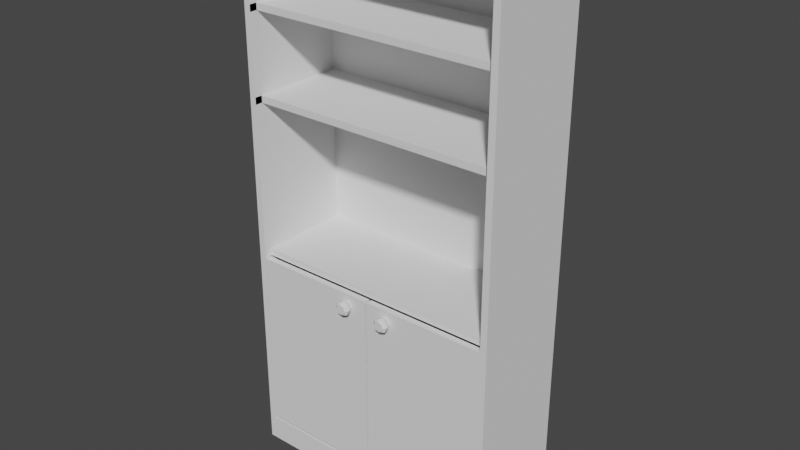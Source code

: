 # Source: open_top_closet.blend  (saved by Blender 2.82.7; exported with 4.5.12 LTS)
import bpy
from mathutils import Matrix  # noqa: F401  (used for matrix-valued properties, if any)

bpy.ops.wm.read_factory_settings(use_empty=True)
scene = bpy.context.scene
scene.name = 'Scene'

# ---- collections
col_collection = bpy.data.collections.new('Collection'); scene.collection.children.link(col_collection)

# ---- world
world_world = bpy.data.worlds.new('World'); scene.world = world_world
world_world.use_nodes = True; world_world.node_tree.nodes.clear()
_N = world_world.node_tree.nodes; _L = world_world.node_tree.links
n0 = _N.new('ShaderNodeOutputWorld'); n0.name = 'World Output'; n0.location = (300, 300)
n1 = _N.new('ShaderNodeBackground'); n1.name = 'Background'; n1.location = (10, 300)
n1.inputs[0].default_value = (0.05088, 0.05088, 0.05088, 1.0)
_L.new(n1.outputs[0], n0.inputs[0])
n0.is_active_output = True
world_world.color = (0.05088, 0.05088, 0.05088)
world_world.use_sun_shadow = False
world_world.sun_shadow_jitter_overblur = 0.0

# ---- meshes
me_cube_001 = bpy.data.meshes.new('Cube.001')
me_cube_001.from_pydata([(-0.5, -0.2, -0.5), (-0.5, -0.2, 0.3), (-0.5, 0.2, -0.5), (-0.5, 0.2, 0.3), (-0.5, -0.2, 1.531), (-0.5, 0.2, 1.531), (-0.5, 0.2, 0.325), (-0.5, -0.2, 0.325), (-0.475, 0.2, -0.5), (-0.475, 0.2, 0.3), (-0.475, -0.2, -0.5), (-0.475, -0.2, 0.3), (-0.475, 0.2, 1.531), (-0.475, -0.2, 1.531), (-0.475, -0.2, 0.325), (-0.475, 0.2, 0.325), (-0.0004131, 0.2, -0.5), (-0.0004131, -0.2, 1.531), (-0.0004131, 0.2, 0.3), (-0.0004131, -0.2, -0.5), (-0.0004131, 0.2, 1.531), (-0.0004131, 0.2, 0.325), (-0.475, -0.2, 1.507), (-0.475, 0.2, 1.507), (-0.0004131, -0.2, 1.507), (-0.5, -0.2, -0.4042), (-0.5, 0.2, -0.472), (-0.475, -0.2, -0.4042), (-0.475, 0.2, -0.472), (-0.0004131, 0.2, -0.472), (-0.0004131, -0.2, -0.4042), (-0.475, 0.18, 0.3), (-0.0004131, 0.18, 0.3), (-0.475, 0.18, -0.472), (-0.0004131, 0.18, -0.472), (-0.475, 0.18, 0.325), (-0.0004131, 0.18, 0.325), (-0.0004131, 0.18, 1.507), (-0.5, 0.2, 0.8834), (-0.5, 0.2, 0.9093), (-0.5, 0.2, 1.202), (-0.5, 0.2, 1.227), (-0.5, 0.2, 1.507), (-0.5, -0.2, 0.8834), (-0.5, -0.2, 0.9093), (-0.5, -0.2, 1.202), (-0.5, -0.2, 1.227), (-0.5, -0.2, 1.507), (-0.475, -0.2, 0.8834), (-0.475, -0.2, 0.9093), (-0.475, -0.2, 1.202), (-0.475, -0.2, 1.227), (-0.475, 0.2, 0.8834), (-0.475, 0.2, 0.9093), (-0.475, 0.2, 1.202), (-0.475, 0.2, 1.227), (-0.475, -0.2003, 0.9093), (-0.475, -0.2003, 0.8834), (-0.0004131, 0.2, 0.8834), (-0.0004131, 0.2, 0.9093), (-0.0004131, 0.2, 1.202), (-0.0004131, 0.2, 1.227), (-0.0004131, 0.2, 1.507), (-0.475, 0.18, 0.8834), (-0.475, 0.18, 0.9093), (-0.475, 0.18, 1.202), (-0.475, 0.18, 1.227), (-0.475, 0.18, 1.507), (-0.0004131, 0.18, 0.8834), (-0.0004131, 0.18, 0.9093), (-0.0004131, 0.18, 1.202), (-0.0004131, 0.18, 1.227), (-0.475, -0.1991, 1.227), (-0.475, -0.1714, 0.3), (-0.475, -0.1714, 0.325), (-0.0004131, -0.1714, 0.3), (-0.0004131, -0.1714, 0.325), (-0.475, -0.1714, 1.202), (-0.475, -0.1714, 1.227), (-0.0004131, -0.1717, 0.9093), (-0.0004131, -0.1717, 0.8834), (-0.475, -0.1717, 0.9093), (-0.475, -0.1717, 0.8834), (-0.0004131, -0.1705, 1.227), (-0.0004131, -0.1705, 1.202), (-0.475, -0.1705, 1.202)], [(68, 69), (70, 71), (72, 66), (84, 85)], [(25, 1, 3, 26), (27, 11, 1, 25), (23, 42, 5, 12), (12, 5, 4, 13), (42, 47, 4, 5), (3, 1, 7, 6), (9, 3, 6, 15), (18, 9, 15, 21), (1, 11, 14, 7), (47, 22, 13, 4), (20, 12, 13, 17), (62, 23, 12, 20), (2, 8, 10, 0), (26, 3, 9, 28), (28, 9, 18, 29), (8, 16, 19, 10), (22, 24, 17, 13), (8, 28, 29, 16), (2, 26, 28, 8), (19, 30, 27, 10), (10, 27, 25, 0), (0, 25, 26, 2), (34, 32, 31, 33), (31, 32, 75, 73), (27, 30, 34, 33), (11, 27, 33, 31), (24, 22, 67, 37), (48, 14, 35, 63), (64, 63, 57, 56), (22, 51, 66, 67), (51, 50, 65, 66), (50, 49, 64, 65), (49, 48, 63, 64), (35, 36, 68, 63), (64, 69, 70, 65), (66, 71, 37, 67), (14, 11, 73, 74), (15, 6, 38, 52), (52, 38, 39, 53), (53, 39, 40, 54), (54, 40, 41, 55), (55, 41, 42, 23), (66, 78, 83, 71), (6, 7, 43, 38), (38, 43, 44, 39), (39, 44, 45, 40), (40, 45, 46, 41), (41, 46, 47, 42), (7, 14, 48, 43), (43, 48, 49, 44), (44, 49, 50, 45), (45, 50, 51, 46), (46, 51, 22, 47), (21, 15, 52, 58), (58, 52, 53, 59), (59, 53, 54, 60), (60, 54, 55, 61), (61, 55, 23, 62), (73, 75, 76, 74), (82, 80, 79, 81), (84, 83, 78, 77), (76, 36, 35, 74), (56, 57, 82, 81), (77, 65, 70, 84), (51, 50, 77, 78), (63, 68, 80, 82), (64, 81, 79, 69)])
_uv = me_cube_001.uv_layers.new(name='UVMap')
_uv.uv.foreach_set('vector', [0.3837, 0.0, 0.625, 0.0, 0.625, 0.25, 0.3837, 0.25, 0.3838, 0.9937, 0.625, 0.9937, 0.625, 1.0, 0.3838, 1.0, 0.625, 0.2562, 0.625, 0.25, 0.625, 0.25, 0.625, 0.2562, 0.8688, 0.5, 0.875, 0.5, 0.875, 0.75, 0.8688, 0.75, 0.625, 0.25, 0.625, 0.0, 0.625, 0.0, 0.625, 0.25, 0.625, 0.25, 0.625, 0.0, 0.625, 0.0, 0.625, 0.25, 0.625, 0.2562, 0.625, 0.25, 0.625, 0.25, 0.625, 0.2562, 0.625, 0.3745, 0.625, 0.2562, 0.625, 0.2562, 0.625, 0.3745, 0.625, 1.0, 0.625, 0.9937, 0.625, 0.9937, 0.625, 1.0, 0.625, 1.0, 0.625, 0.9937, 0.625, 0.9937, 0.625, 1.0, 0.7505, 0.5, 0.8688, 0.5, 0.8688, 0.75, 0.7505, 0.75, 0.625, 0.3745, 0.625, 0.2562, 0.625, 0.2562, 0.625, 0.3745, 0.125, 0.5, 0.1312, 0.5, 0.1312, 0.75, 0.125, 0.75, 0.3837, 0.25, 0.625, 0.25, 0.625, 0.2562, 0.3838, 0.2562, 0.3838, 0.2562, 0.625, 0.2562, 0.625, 0.3745, 0.3838, 0.3745, 0.1312, 0.5, 0.2495, 0.5, 0.2495, 0.75, 0.1312, 0.75, 0.625, 0.9937, 0.625, 0.8755, 0.625, 0.8755, 0.625, 0.9937, 0.375, 0.2562, 0.3838, 0.2562, 0.3838, 0.3745, 0.375, 0.3745, 0.375, 0.25, 0.3837, 0.25, 0.3838, 0.2562, 0.375, 0.2562, 0.375, 0.8755, 0.3837, 0.8755, 0.3838, 0.9937, 0.375, 0.9937, 0.375, 0.9937, 0.3838, 0.9937, 0.3838, 1.0, 0.375, 1.0, 0.375, 0.0, 0.3837, 0.0, 0.3837, 0.25, 0.375, 0.25, 0.3837, 0.8755, 0.625, 0.8755, 0.625, 0.9937, 0.3838, 0.9937, 0.625, 0.9937, 0.625, 0.8755, 0.625, 0.8755, 0.625, 0.9937, 0.3838, 0.9937, 0.3837, 0.8755, 0.3837, 0.8755, 0.3838, 0.9937, 0.625, 0.9937, 0.3838, 0.9937, 0.3838, 0.9937, 0.625, 0.9937, 0.625, 0.8755, 0.625, 0.9937, 0.625, 0.9937, 0.625, 0.8755, 0.625, 0.9937, 0.625, 0.9937, 0.625, 0.9937, 0.625, 0.9937, 0.625, 0.9937, 0.625, 0.9937, 0.625, 0.9937, 0.625, 0.9937, 0.625, 0.9937, 0.625, 0.9937, 0.625, 0.9937, 0.625, 0.9937, 0.625, 0.9937, 0.625, 0.9937, 0.625, 0.9937, 0.625, 0.9937, 0.625, 0.9937, 0.625, 0.9937, 0.625, 0.9937, 0.625, 0.9937, 0.625, 0.9937, 0.625, 0.9937, 0.625, 0.9937, 0.625, 0.9937, 0.625, 0.9937, 0.625, 0.8755, 0.625, 0.8755, 0.625, 0.9937, 0.625, 0.9937, 0.625, 0.8755, 0.625, 0.8755, 0.625, 0.9937, 0.625, 0.9937, 0.625, 0.8755, 0.625, 0.8755, 0.625, 0.9937, 0.625, 0.9937, 0.625, 0.9937, 0.625, 0.9937, 0.625, 0.9937, 0.625, 0.2562, 0.625, 0.25, 0.625, 0.25, 0.625, 0.2562, 0.625, 0.2562, 0.625, 0.25, 0.625, 0.25, 0.625, 0.2562, 0.625, 0.2562, 0.625, 0.25, 0.625, 0.25, 0.625, 0.2562, 0.625, 0.2562, 0.625, 0.25, 0.625, 0.25, 0.625, 0.2562, 0.625, 0.2562, 0.625, 0.25, 0.625, 0.25, 0.625, 0.2562, 0.625, 0.9937, 0.0, 0.0, 0.0, 0.0, 0.625, 0.8755, 0.625, 0.25, 0.625, 0.0, 0.625, 0.0, 0.625, 0.25, 0.625, 0.25, 0.625, 0.0, 0.625, 0.0, 0.625, 0.25, 0.625, 0.25, 0.625, 0.0, 0.625, 0.0, 0.625, 0.25, 0.625, 0.25, 0.625, 0.0, 0.625, 0.0, 0.625, 0.25, 0.625, 0.25, 0.625, 0.0, 0.625, 0.0, 0.625, 0.25, 0.625, 1.0, 0.625, 0.9937, 0.625, 0.9937, 0.625, 1.0, 0.625, 1.0, 0.625, 0.9937, 0.625, 0.9937, 0.625, 1.0, 0.625, 1.0, 0.625, 0.9937, 0.625, 0.9937, 0.625, 1.0, 0.625, 1.0, 0.625, 0.9937, 0.625, 0.9937, 0.625, 1.0, 0.625, 1.0, 0.625, 0.9937, 0.625, 0.9937, 0.625, 1.0, 0.625, 0.3745, 0.625, 0.2562, 0.625, 0.2562, 0.625, 0.3745, 0.625, 0.3745, 0.625, 0.2562, 0.625, 0.2562, 0.625, 0.3745, 0.625, 0.3745, 0.625, 0.2562, 0.625, 0.2562, 0.625, 0.3745, 0.625, 0.3745, 0.625, 0.2562, 0.625, 0.2562, 0.625, 0.3745, 0.625, 0.3745, 0.625, 0.2562, 0.625, 0.2562, 0.625, 0.3745, 0.625, 0.9937, 0.625, 0.8755, 0.625, 0.8755, 0.625, 0.9937, 0.625, 0.9937, 0.625, 0.8755, 0.625, 0.8755, 0.625, 0.9937, 0.0, 0.0, 0.0, 0.0, 0.0, 0.0, 0.625, 0.9937, 0.625, 0.8755, 0.625, 0.8755, 0.625, 0.9937, 0.625, 0.9937, 0.625, 0.9937, 0.625, 0.9937, 0.625, 0.9937, 0.625, 0.9937, 0.0, 0.0, 0.625, 0.9937, 0.625, 0.8755, 0.0, 0.0, 0.625, 0.9937, 0.625, 0.9937, 0.625, 0.9937, 0.625, 0.9937, 0.625, 0.9937, 0.625, 0.8755, 0.625, 0.8755, 0.625, 0.9937, 0.625, 0.9937, 0.625, 0.9937, 0.625, 0.8755, 0.625, 0.8755])
me_cube_001.use_remesh_fix_poles = True
me_cube_001.use_remesh_preserve_attributes = False
me_cube_001.use_mirror_vertex_groups = False
me_cube_001.update()
me_cube_002 = bpy.data.meshes.new('Cube.002')
me_cube_002.from_pydata([(-0.35, -0.1986, -0.2793), (-0.35, -0.1986, 0.4123), (-0.35, -0.1753, -0.3525), (-0.35, -0.1753, 0.4123), (0.1195, -0.1986, -0.2793), (0.1195, -0.1986, 0.4123), (0.1195, -0.1753, -0.3525), (0.1195, -0.1753, 0.4123)], [], [(0, 1, 3, 2), (2, 3, 7, 6), (6, 7, 5, 4), (4, 5, 1, 0), (2, 6, 4, 0), (7, 3, 1, 5)])
_uv = me_cube_002.uv_layers.new(name='UVMap')
_uv.uv.foreach_set('vector', [0.375, 0.0, 0.625, 0.0, 0.625, 0.25, 0.375, 0.25, 0.375, 0.25, 0.625, 0.25, 0.625, 0.5, 0.375, 0.5, 0.375, 0.5, 0.625, 0.5, 0.625, 0.75, 0.375, 0.75, 0.375, 0.75, 0.625, 0.75, 0.625, 1.0, 0.375, 1.0, 0.125, 0.5, 0.375, 0.5, 0.375, 0.75, 0.125, 0.75, 0.625, 0.5, 0.875, 0.5, 0.875, 0.75, 0.625, 0.75])
me_cube_002.use_remesh_fix_poles = True
me_cube_002.use_remesh_preserve_attributes = False
me_cube_002.use_mirror_vertex_groups = False
me_cube_002.update()
me_cylinder = bpy.data.meshes.new('Cylinder')
me_cylinder.from_pydata([(2.834e-09, 0.02761, -0.008462), (0.0, 0.02, 0.01), (0.01952, 0.01952, -0.008462), (0.01414, 0.01414, 0.01), (0.02761, -1.207e-09, -0.008462), (0.02, -8.742e-10, 0.01), (0.01952, -0.01952, -0.008462), (0.01414, -0.01414, 0.01), (4.203e-10, -0.02761, -0.008462), (-1.748e-09, -0.02, 0.01), (-0.01952, -0.01952, -0.008462), (-0.01414, -0.01414, 0.01), (-0.02761, 3.292e-10, -0.008462), (-0.02, 2.385e-10, 0.01), (-0.01952, 0.01952, -0.008462), (-0.01414, 0.01414, 0.01), (2.834e-09, 0.02761, -0.008462), (0.01952, 0.01952, -0.008462), (0.02761, -1.207e-09, -0.008462), (0.01952, -0.01952, -0.008462), (4.203e-10, -0.02761, -0.008462), (-0.01952, -0.01952, -0.008462), (-0.02761, 3.292e-10, -0.008462), (-0.01952, 0.01952, -0.008462), (2.794e-09, 0.01895, -0.0252), (2.721e-09, 0.02761, -0.0172), (0.01952, 0.01952, -0.0172), (0.0134, 0.0134, -0.0252), (0.02761, -1.207e-09, -0.0172), (0.01895, -2.328e-10, -0.0252), (0.01952, -0.01952, -0.0172), (0.0134, -0.0134, -0.0252), (3.078e-10, -0.02761, -0.0172), (2.095e-09, -0.01895, -0.0252), (-0.01952, -0.01952, -0.0172), (-0.0134, -0.0134, -0.0252), (-0.02761, 3.292e-10, -0.0172), (-0.01895, -2.095e-09, -0.0252), (-0.01952, 0.01952, -0.0172), (-0.0134, 0.0134, -0.0252)], [], [(0, 1, 3, 2), (2, 3, 5, 4), (4, 5, 7, 6), (6, 7, 9, 8), (8, 9, 11, 10), (10, 11, 13, 12), (3, 1, 15, 13, 11, 9, 7, 5), (12, 13, 15, 14), (14, 15, 1, 0), (2, 4, 18, 17), (17, 18, 28, 26), (8, 10, 21, 20), (14, 0, 16, 23), (0, 2, 17, 16), (4, 6, 19, 18), (10, 12, 22, 21), (6, 8, 20, 19), (12, 14, 23, 22), (23, 16, 25, 38), (16, 17, 26, 25), (22, 23, 38, 36), (20, 21, 34, 32), (18, 19, 30, 28), (21, 22, 36, 34), (19, 20, 32, 30), (25, 26, 27, 24), (26, 28, 29, 27), (28, 30, 31, 29), (30, 32, 33, 31), (32, 34, 35, 33), (34, 36, 37, 35), (36, 38, 39, 37), (38, 25, 24, 39), (24, 27, 29, 31, 33, 35, 37, 39)])
_uv = me_cylinder.uv_layers.new(name='UVMap')
_uv.uv.foreach_set('vector', [1.0, 0.5, 1.0, 1.0, 0.875, 1.0, 0.875, 0.5, 0.875, 0.5, 0.875, 1.0, 0.75, 1.0, 0.75, 0.5, 0.75, 0.5, 0.75, 1.0, 0.625, 1.0, 0.625, 0.5, 0.625, 0.5, 0.625, 1.0, 0.5, 1.0, 0.5, 0.5, 0.5, 0.5, 0.5, 1.0, 0.375, 1.0, 0.375, 0.5, 0.375, 0.5, 0.375, 1.0, 0.25, 1.0, 0.25, 0.5, 0.4197, 0.4197, 0.25, 0.49, 0.08029, 0.4197, 0.01, 0.25, 0.08029, 0.08029, 0.25, 0.01, 0.4197, 0.08029, 0.49, 0.25, 0.25, 0.5, 0.25, 1.0, 0.125, 1.0, 0.125, 0.5, 0.125, 0.5, 0.125, 1.0, 0.0, 1.0, 0.0, 0.5, 0.875, 0.5, 0.75, 0.5, 0.75, 0.5, 0.875, 0.5, 0.875, 0.5, 0.75, 0.5, 0.75, 0.5, 0.875, 0.5, 0.5, 0.5, 0.375, 0.5, 0.375, 0.5, 0.5, 0.5, 0.125, 0.5, 0.0, 0.5, 0.0, 0.5, 0.125, 0.5, 1.0, 0.5, 0.875, 0.5, 0.875, 0.5, 1.0, 0.5, 0.75, 0.5, 0.625, 0.5, 0.625, 0.5, 0.75, 0.5, 0.375, 0.5, 0.25, 0.5, 0.25, 0.5, 0.375, 0.5, 0.625, 0.5, 0.5, 0.5, 0.5, 0.5, 0.625, 0.5, 0.25, 0.5, 0.125, 0.5, 0.125, 0.5, 0.25, 0.5, 0.125, 0.5, 0.0, 0.5, 0.0, 0.5, 0.125, 0.5, 1.0, 0.5, 0.875, 0.5, 0.875, 0.5, 1.0, 0.5, 0.25, 0.5, 0.125, 0.5, 0.125, 0.5, 0.25, 0.5, 0.5, 0.5, 0.375, 0.5, 0.375, 0.5, 0.5, 0.5, 0.75, 0.5, 0.625, 0.5, 0.625, 0.5, 0.75, 0.5, 0.375, 0.5, 0.25, 0.5, 0.25, 0.5, 0.375, 0.5, 0.625, 0.5, 0.5, 0.5, 0.5, 0.5, 0.625, 0.5, 1.0, 0.5, 0.875, 0.5, 0.8946, 0.5, 0.9804, 0.5, 0.875, 0.5, 0.75, 0.5, 0.7696, 0.5, 0.8554, 0.5, 0.75, 0.5, 0.625, 0.5, 0.6446, 0.5, 0.7304, 0.5, 0.625, 0.5, 0.5, 0.5, 0.5196, 0.5, 0.6054, 0.5, 0.5, 0.5, 0.375, 0.5, 0.3946, 0.5, 0.4804, 0.5, 0.375, 0.5, 0.25, 0.5, 0.2696, 0.5, 0.3554, 0.5, 0.25, 0.5, 0.125, 0.5, 0.1446, 0.5, 0.2304, 0.5, 0.125, 0.5, 0.0, 0.5, 0.0196, 0.5, 0.1054, 0.5, 0.75, 0.4147, 0.8665, 0.3665, 0.9147, 0.25, 0.8665, 0.1335, 0.75, 0.08528, 0.6335, 0.1335, 0.5853, 0.25, 0.6335, 0.3665])
me_cylinder.use_remesh_fix_poles = True
me_cylinder.use_remesh_preserve_attributes = False
me_cylinder.use_mirror_vertex_groups = False
me_cylinder.update()
me_cube_003 = bpy.data.meshes.new('Cube.003')
me_cube_003.from_pydata([(-0.35, -0.1986, -0.2793), (-0.35, -0.1986, 0.4123), (-0.35, -0.1753, -0.3525), (-0.35, -0.1753, 0.4123), (0.1195, -0.1986, -0.2793), (0.1195, -0.1986, 0.4123), (0.1195, -0.1753, -0.3525), (0.1195, -0.1753, 0.4123)], [], [(0, 1, 3, 2), (2, 3, 7, 6), (6, 7, 5, 4), (4, 5, 1, 0), (2, 6, 4, 0), (7, 3, 1, 5)])
_uv = me_cube_003.uv_layers.new(name='UVMap')
_uv.uv.foreach_set('vector', [0.375, 0.0, 0.625, 0.0, 0.625, 0.25, 0.375, 0.25, 0.375, 0.25, 0.625, 0.25, 0.625, 0.5, 0.375, 0.5, 0.375, 0.5, 0.625, 0.5, 0.625, 0.75, 0.375, 0.75, 0.375, 0.75, 0.625, 0.75, 0.625, 1.0, 0.375, 1.0, 0.125, 0.5, 0.375, 0.5, 0.375, 0.75, 0.125, 0.75, 0.625, 0.5, 0.875, 0.5, 0.875, 0.75, 0.625, 0.75])
me_cube_003.use_remesh_fix_poles = True
me_cube_003.use_remesh_preserve_attributes = False
me_cube_003.use_mirror_vertex_groups = False
me_cube_003.update()
me_cylinder_001 = bpy.data.meshes.new('Cylinder.001')
me_cylinder_001.from_pydata([(2.834e-09, 0.02761, -0.008462), (0.0, 0.02, 0.01), (0.01952, 0.01952, -0.008462), (0.01414, 0.01414, 0.01), (0.02761, -1.207e-09, -0.008462), (0.02, -8.742e-10, 0.01), (0.01952, -0.01952, -0.008462), (0.01414, -0.01414, 0.01), (4.203e-10, -0.02761, -0.008462), (-1.748e-09, -0.02, 0.01), (-0.01952, -0.01952, -0.008462), (-0.01414, -0.01414, 0.01), (-0.02761, 3.292e-10, -0.008462), (-0.02, 2.385e-10, 0.01), (-0.01952, 0.01952, -0.008462), (-0.01414, 0.01414, 0.01), (2.834e-09, 0.02761, -0.008462), (0.01952, 0.01952, -0.008462), (0.02761, -1.207e-09, -0.008462), (0.01952, -0.01952, -0.008462), (4.203e-10, -0.02761, -0.008462), (-0.01952, -0.01952, -0.008462), (-0.02761, 3.292e-10, -0.008462), (-0.01952, 0.01952, -0.008462), (2.794e-09, 0.01895, -0.0252), (2.721e-09, 0.02761, -0.0172), (0.01952, 0.01952, -0.0172), (0.0134, 0.0134, -0.0252), (0.02761, -1.207e-09, -0.0172), (0.01895, -2.328e-10, -0.0252), (0.01952, -0.01952, -0.0172), (0.0134, -0.0134, -0.0252), (3.078e-10, -0.02761, -0.0172), (2.095e-09, -0.01895, -0.0252), (-0.01952, -0.01952, -0.0172), (-0.0134, -0.0134, -0.0252), (-0.02761, 3.292e-10, -0.0172), (-0.01895, -2.095e-09, -0.0252), (-0.01952, 0.01952, -0.0172), (-0.0134, 0.0134, -0.0252)], [], [(0, 1, 3, 2), (2, 3, 5, 4), (4, 5, 7, 6), (6, 7, 9, 8), (8, 9, 11, 10), (10, 11, 13, 12), (3, 1, 15, 13, 11, 9, 7, 5), (12, 13, 15, 14), (14, 15, 1, 0), (2, 4, 18, 17), (17, 18, 28, 26), (8, 10, 21, 20), (14, 0, 16, 23), (0, 2, 17, 16), (4, 6, 19, 18), (10, 12, 22, 21), (6, 8, 20, 19), (12, 14, 23, 22), (23, 16, 25, 38), (16, 17, 26, 25), (22, 23, 38, 36), (20, 21, 34, 32), (18, 19, 30, 28), (21, 22, 36, 34), (19, 20, 32, 30), (25, 26, 27, 24), (26, 28, 29, 27), (28, 30, 31, 29), (30, 32, 33, 31), (32, 34, 35, 33), (34, 36, 37, 35), (36, 38, 39, 37), (38, 25, 24, 39), (24, 27, 29, 31, 33, 35, 37, 39)])
_uv = me_cylinder_001.uv_layers.new(name='UVMap')
_uv.uv.foreach_set('vector', [1.0, 0.5, 1.0, 1.0, 0.875, 1.0, 0.875, 0.5, 0.875, 0.5, 0.875, 1.0, 0.75, 1.0, 0.75, 0.5, 0.75, 0.5, 0.75, 1.0, 0.625, 1.0, 0.625, 0.5, 0.625, 0.5, 0.625, 1.0, 0.5, 1.0, 0.5, 0.5, 0.5, 0.5, 0.5, 1.0, 0.375, 1.0, 0.375, 0.5, 0.375, 0.5, 0.375, 1.0, 0.25, 1.0, 0.25, 0.5, 0.4197, 0.4197, 0.25, 0.49, 0.08029, 0.4197, 0.01, 0.25, 0.08029, 0.08029, 0.25, 0.01, 0.4197, 0.08029, 0.49, 0.25, 0.25, 0.5, 0.25, 1.0, 0.125, 1.0, 0.125, 0.5, 0.125, 0.5, 0.125, 1.0, 0.0, 1.0, 0.0, 0.5, 0.875, 0.5, 0.75, 0.5, 0.75, 0.5, 0.875, 0.5, 0.875, 0.5, 0.75, 0.5, 0.75, 0.5, 0.875, 0.5, 0.5, 0.5, 0.375, 0.5, 0.375, 0.5, 0.5, 0.5, 0.125, 0.5, 0.0, 0.5, 0.0, 0.5, 0.125, 0.5, 1.0, 0.5, 0.875, 0.5, 0.875, 0.5, 1.0, 0.5, 0.75, 0.5, 0.625, 0.5, 0.625, 0.5, 0.75, 0.5, 0.375, 0.5, 0.25, 0.5, 0.25, 0.5, 0.375, 0.5, 0.625, 0.5, 0.5, 0.5, 0.5, 0.5, 0.625, 0.5, 0.25, 0.5, 0.125, 0.5, 0.125, 0.5, 0.25, 0.5, 0.125, 0.5, 0.0, 0.5, 0.0, 0.5, 0.125, 0.5, 1.0, 0.5, 0.875, 0.5, 0.875, 0.5, 1.0, 0.5, 0.25, 0.5, 0.125, 0.5, 0.125, 0.5, 0.25, 0.5, 0.5, 0.5, 0.375, 0.5, 0.375, 0.5, 0.5, 0.5, 0.75, 0.5, 0.625, 0.5, 0.625, 0.5, 0.75, 0.5, 0.375, 0.5, 0.25, 0.5, 0.25, 0.5, 0.375, 0.5, 0.625, 0.5, 0.5, 0.5, 0.5, 0.5, 0.625, 0.5, 1.0, 0.5, 0.875, 0.5, 0.8946, 0.5, 0.9804, 0.5, 0.875, 0.5, 0.75, 0.5, 0.7696, 0.5, 0.8554, 0.5, 0.75, 0.5, 0.625, 0.5, 0.6446, 0.5, 0.7304, 0.5, 0.625, 0.5, 0.5, 0.5, 0.5196, 0.5, 0.6054, 0.5, 0.5, 0.5, 0.375, 0.5, 0.3946, 0.5, 0.4804, 0.5, 0.375, 0.5, 0.25, 0.5, 0.2696, 0.5, 0.3554, 0.5, 0.25, 0.5, 0.125, 0.5, 0.1446, 0.5, 0.2304, 0.5, 0.125, 0.5, 0.0, 0.5, 0.0196, 0.5, 0.1054, 0.5, 0.75, 0.4147, 0.8665, 0.3665, 0.9147, 0.25, 0.8665, 0.1335, 0.75, 0.08528, 0.6335, 0.1335, 0.5853, 0.25, 0.6335, 0.3665])
me_cylinder_001.use_remesh_fix_poles = True
me_cylinder_001.use_remesh_preserve_attributes = False
me_cylinder_001.use_mirror_vertex_groups = False
me_cylinder_001.update()

# ---- objects
ob_closet = bpy.data.objects.new('Closet', me_cube_001)
ob_door = bpy.data.objects.new('Door', me_cube_002)
ob_knob = bpy.data.objects.new('knob', me_cylinder)
ob_door_001 = bpy.data.objects.new('Door.001', me_cube_003)
ob_knob_001 = bpy.data.objects.new('knob.001', me_cylinder_001)

# ---- transforms, parenting, visibility, modifiers, constraints
ob_closet.location = (0.0, 0.0, 0.0)
ob_closet.lineart.crease_threshold = 0.0
_m = ob_closet.modifiers.new('Mirror', 'MIRROR')
ob_door.parent = ob_closet
ob_door.location = (-0.1213, 1.559e-08, -0.1161)
ob_door.lineart.crease_threshold = 0.0
ob_knob.parent = ob_door
ob_knob.matrix_parent_inverse = Matrix(((1.0, -0.0, 0.0, 0.1213), (-0.0, 1.0, -0.0, -1.559e-08), (0.0, -0.0, 1.0, 0.1161), (-0.0, 0.0, -0.0, 1.0)))
ob_knob.location = (-0.08185, -0.2086, 0.2509)
ob_knob.rotation_euler = (-1.571, -2.22e-16, 2.22e-16)
ob_knob.lineart.crease_threshold = 0.0
ob_door_001.parent = ob_closet
ob_door_001.location = (0.3556, 1.559e-08, -0.1161)
ob_door_001.lineart.crease_threshold = 0.0
ob_knob_001.parent = ob_door_001
ob_knob_001.matrix_parent_inverse = Matrix(((1.0, -0.0, 0.0, 0.1213), (-0.0, 1.0, -0.0, -1.559e-08), (0.0, -0.0, 1.0, 0.1161), (-0.0, 0.0, -0.0, 1.0)))
ob_knob_001.location = (-0.3902, -0.2086, 0.2509)
ob_knob_001.rotation_euler = (-1.571, -2.22e-16, 2.22e-16)
ob_knob_001.lineart.crease_threshold = 0.0

# ---- collection membership
col_collection.objects.link(ob_closet)
col_collection.objects.link(ob_door)
col_collection.objects.link(ob_knob)
col_collection.objects.link(ob_door_001)
col_collection.objects.link(ob_knob_001)

# ---- scene / render settings (as saved in the file)
scene.frame_start = 1; scene.frame_end = 250; scene.frame_set(1)
scene.render.engine = 'BLENDER_EEVEE_NEXT'
scene.cycles.use_denoising = False
scene.cycles.samples = 128
scene.cycles.sampling_pattern = 'TABULATED_SOBOL'
scene.cycles.use_adaptive_sampling = False
scene.cycles.use_light_tree = False
scene.view_settings.view_transform = 'Filmic'
bpy.context.view_layer.update()

# ---- added for rendering (the .blend has no active camera and no usable light): camera, sun
cam_auto = bpy.data.cameras.new('AutoCamera')
cam_auto.lens = 50.0
cam_auto.sensor_width = 36.0
cam_auto.clip_end = 1000.0
ob_auto_camera = bpy.data.objects.new('AutoCamera', cam_auto)
scene.collection.objects.link(ob_auto_camera)
ob_auto_camera.location = (2.1327, -2.57614, 2.22169)
ob_auto_camera.rotation_euler = (1.09748, -7.21219e-08, 0.694738)
scene.camera = ob_auto_camera
light_auto_sun = bpy.data.lights.new('AutoSun', 'SUN')
light_auto_sun.energy = 3.0
light_auto_sun.angle = 0.0523599
ob_auto_sun = bpy.data.objects.new('AutoSun', light_auto_sun)
scene.collection.objects.link(ob_auto_sun)
ob_auto_sun.rotation_euler = (0.872665, 0.174533, 0.523599)
bpy.context.view_layer.update()
